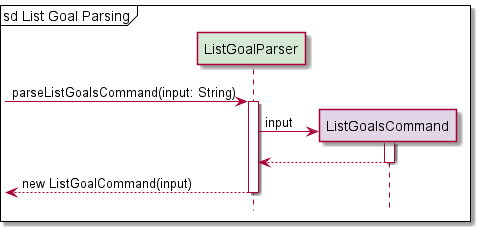

The diagram above was rendered by PlantUML. Its source (embedded in the PNG):
@startuml

!include Style.puml

participant ListGoalParser as ListGoalParser PARSER_COLOUR
participant ListGoalsCommand as ListGoalsCommand COMMAND_COLOUR

mainframe sd List Goal Parsing

-> ListGoalParser: parseListGoalsCommand(input: String)
activate ListGoalParser
create ListGoalsCommand
ListGoalParser -> ListGoalsCommand: input
activate ListGoalsCommand

return

return new ListGoalCommand(input)




@enduml